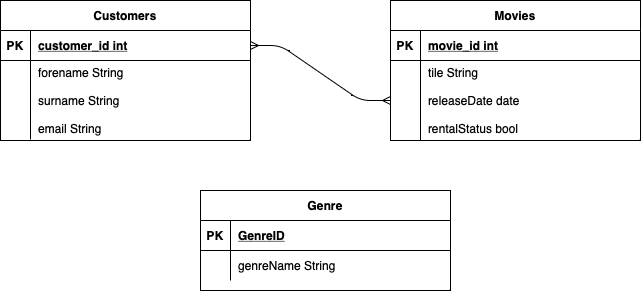

The diagram above was exported from draw.io. Its source (the exported page's mxGraphModel, read from the mxfile embedded in the PNG):
<mxGraphModel dx="788" dy="768" grid="1" gridSize="10" guides="1" tooltips="1" connect="1" arrows="1" fold="1" page="1" pageScale="1" pageWidth="850" pageHeight="1100" math="0" shadow="0" extFonts="Permanent Marker^https://fonts.googleapis.com/css?family=Permanent+Marker">
  <root>
    <mxCell id="0" />
    <mxCell id="1" parent="0" />
    <mxCell id="C-vyLk0tnHw3VtMMgP7b-1" value="" style="edgeStyle=entityRelationEdgeStyle;endArrow=ERmany;startArrow=ERmany;endFill=0;startFill=0;" parent="1" source="C-vyLk0tnHw3VtMMgP7b-24" target="C-vyLk0tnHw3VtMMgP7b-6" edge="1">
      <mxGeometry width="100" height="100" relative="1" as="geometry">
        <mxPoint x="340" y="720" as="sourcePoint" />
        <mxPoint x="440" y="620" as="targetPoint" />
      </mxGeometry>
    </mxCell>
    <mxCell id="C-vyLk0tnHw3VtMMgP7b-2" value="Movies" style="shape=table;startSize=30;container=1;collapsible=1;childLayout=tableLayout;fixedRows=1;rowLines=0;fontStyle=1;align=center;resizeLast=1;" parent="1" vertex="1">
      <mxGeometry x="510" y="120" width="250" height="140" as="geometry" />
    </mxCell>
    <mxCell id="C-vyLk0tnHw3VtMMgP7b-3" value="" style="shape=partialRectangle;collapsible=0;dropTarget=0;pointerEvents=0;fillColor=none;points=[[0,0.5],[1,0.5]];portConstraint=eastwest;top=0;left=0;right=0;bottom=1;" parent="C-vyLk0tnHw3VtMMgP7b-2" vertex="1">
      <mxGeometry y="30" width="250" height="30" as="geometry" />
    </mxCell>
    <mxCell id="C-vyLk0tnHw3VtMMgP7b-4" value="PK" style="shape=partialRectangle;overflow=hidden;connectable=0;fillColor=none;top=0;left=0;bottom=0;right=0;fontStyle=1;" parent="C-vyLk0tnHw3VtMMgP7b-3" vertex="1">
      <mxGeometry width="30" height="30" as="geometry">
        <mxRectangle width="30" height="30" as="alternateBounds" />
      </mxGeometry>
    </mxCell>
    <mxCell id="C-vyLk0tnHw3VtMMgP7b-5" value="movie_id int" style="shape=partialRectangle;overflow=hidden;connectable=0;fillColor=none;top=0;left=0;bottom=0;right=0;align=left;spacingLeft=6;fontStyle=5;" parent="C-vyLk0tnHw3VtMMgP7b-3" vertex="1">
      <mxGeometry x="30" width="220" height="30" as="geometry">
        <mxRectangle width="220" height="30" as="alternateBounds" />
      </mxGeometry>
    </mxCell>
    <mxCell id="C-vyLk0tnHw3VtMMgP7b-6" value="" style="shape=partialRectangle;collapsible=0;dropTarget=0;pointerEvents=0;fillColor=none;points=[[0,0.5],[1,0.5]];portConstraint=eastwest;top=0;left=0;right=0;bottom=0;" parent="C-vyLk0tnHw3VtMMgP7b-2" vertex="1">
      <mxGeometry y="60" width="250" height="80" as="geometry" />
    </mxCell>
    <mxCell id="C-vyLk0tnHw3VtMMgP7b-7" value="" style="shape=partialRectangle;overflow=hidden;connectable=0;fillColor=none;top=0;left=0;bottom=0;right=0;" parent="C-vyLk0tnHw3VtMMgP7b-6" vertex="1">
      <mxGeometry width="30" height="80" as="geometry">
        <mxRectangle width="30" height="80" as="alternateBounds" />
      </mxGeometry>
    </mxCell>
    <mxCell id="C-vyLk0tnHw3VtMMgP7b-8" value="tile String&#10;&#10;releaseDate date &#10;&#10;rentalStatus bool" style="shape=partialRectangle;overflow=hidden;connectable=0;fillColor=none;top=0;left=0;bottom=0;right=0;align=left;spacingLeft=6;" parent="C-vyLk0tnHw3VtMMgP7b-6" vertex="1">
      <mxGeometry x="30" width="220" height="80" as="geometry">
        <mxRectangle width="220" height="80" as="alternateBounds" />
      </mxGeometry>
    </mxCell>
    <mxCell id="C-vyLk0tnHw3VtMMgP7b-13" value="Genre" style="shape=table;startSize=30;container=1;collapsible=1;childLayout=tableLayout;fixedRows=1;rowLines=0;fontStyle=1;align=center;resizeLast=1;" parent="1" vertex="1">
      <mxGeometry x="320" y="310" width="250" height="100" as="geometry" />
    </mxCell>
    <mxCell id="C-vyLk0tnHw3VtMMgP7b-14" value="" style="shape=partialRectangle;collapsible=0;dropTarget=0;pointerEvents=0;fillColor=none;points=[[0,0.5],[1,0.5]];portConstraint=eastwest;top=0;left=0;right=0;bottom=1;" parent="C-vyLk0tnHw3VtMMgP7b-13" vertex="1">
      <mxGeometry y="30" width="250" height="30" as="geometry" />
    </mxCell>
    <mxCell id="C-vyLk0tnHw3VtMMgP7b-15" value="PK" style="shape=partialRectangle;overflow=hidden;connectable=0;fillColor=none;top=0;left=0;bottom=0;right=0;fontStyle=1;" parent="C-vyLk0tnHw3VtMMgP7b-14" vertex="1">
      <mxGeometry width="30" height="30" as="geometry">
        <mxRectangle width="30" height="30" as="alternateBounds" />
      </mxGeometry>
    </mxCell>
    <mxCell id="C-vyLk0tnHw3VtMMgP7b-16" value="GenreID" style="shape=partialRectangle;overflow=hidden;connectable=0;fillColor=none;top=0;left=0;bottom=0;right=0;align=left;spacingLeft=6;fontStyle=5;" parent="C-vyLk0tnHw3VtMMgP7b-14" vertex="1">
      <mxGeometry x="30" width="220" height="30" as="geometry">
        <mxRectangle width="220" height="30" as="alternateBounds" />
      </mxGeometry>
    </mxCell>
    <mxCell id="C-vyLk0tnHw3VtMMgP7b-17" value="" style="shape=partialRectangle;collapsible=0;dropTarget=0;pointerEvents=0;fillColor=none;points=[[0,0.5],[1,0.5]];portConstraint=eastwest;top=0;left=0;right=0;bottom=0;" parent="C-vyLk0tnHw3VtMMgP7b-13" vertex="1">
      <mxGeometry y="60" width="250" height="30" as="geometry" />
    </mxCell>
    <mxCell id="C-vyLk0tnHw3VtMMgP7b-18" value="" style="shape=partialRectangle;overflow=hidden;connectable=0;fillColor=none;top=0;left=0;bottom=0;right=0;" parent="C-vyLk0tnHw3VtMMgP7b-17" vertex="1">
      <mxGeometry width="30" height="30" as="geometry">
        <mxRectangle width="30" height="30" as="alternateBounds" />
      </mxGeometry>
    </mxCell>
    <mxCell id="C-vyLk0tnHw3VtMMgP7b-19" value="genreName String" style="shape=partialRectangle;overflow=hidden;connectable=0;fillColor=none;top=0;left=0;bottom=0;right=0;align=left;spacingLeft=6;" parent="C-vyLk0tnHw3VtMMgP7b-17" vertex="1">
      <mxGeometry x="30" width="220" height="30" as="geometry">
        <mxRectangle width="220" height="30" as="alternateBounds" />
      </mxGeometry>
    </mxCell>
    <mxCell id="C-vyLk0tnHw3VtMMgP7b-23" value="Customers" style="shape=table;startSize=30;container=1;collapsible=1;childLayout=tableLayout;fixedRows=1;rowLines=0;fontStyle=1;align=center;resizeLast=1;" parent="1" vertex="1">
      <mxGeometry x="120" y="120" width="250" height="140" as="geometry" />
    </mxCell>
    <mxCell id="C-vyLk0tnHw3VtMMgP7b-24" value="" style="shape=partialRectangle;collapsible=0;dropTarget=0;pointerEvents=0;fillColor=none;points=[[0,0.5],[1,0.5]];portConstraint=eastwest;top=0;left=0;right=0;bottom=1;" parent="C-vyLk0tnHw3VtMMgP7b-23" vertex="1">
      <mxGeometry y="30" width="250" height="30" as="geometry" />
    </mxCell>
    <mxCell id="C-vyLk0tnHw3VtMMgP7b-25" value="PK" style="shape=partialRectangle;overflow=hidden;connectable=0;fillColor=none;top=0;left=0;bottom=0;right=0;fontStyle=1;" parent="C-vyLk0tnHw3VtMMgP7b-24" vertex="1">
      <mxGeometry width="30" height="30" as="geometry">
        <mxRectangle width="30" height="30" as="alternateBounds" />
      </mxGeometry>
    </mxCell>
    <mxCell id="C-vyLk0tnHw3VtMMgP7b-26" value="customer_id int" style="shape=partialRectangle;overflow=hidden;connectable=0;fillColor=none;top=0;left=0;bottom=0;right=0;align=left;spacingLeft=6;fontStyle=5;" parent="C-vyLk0tnHw3VtMMgP7b-24" vertex="1">
      <mxGeometry x="30" width="220" height="30" as="geometry">
        <mxRectangle width="220" height="30" as="alternateBounds" />
      </mxGeometry>
    </mxCell>
    <mxCell id="C-vyLk0tnHw3VtMMgP7b-27" value="" style="shape=partialRectangle;collapsible=0;dropTarget=0;pointerEvents=0;fillColor=none;points=[[0,0.5],[1,0.5]];portConstraint=eastwest;top=0;left=0;right=0;bottom=0;" parent="C-vyLk0tnHw3VtMMgP7b-23" vertex="1">
      <mxGeometry y="60" width="250" height="79" as="geometry" />
    </mxCell>
    <mxCell id="C-vyLk0tnHw3VtMMgP7b-28" value="" style="shape=partialRectangle;overflow=hidden;connectable=0;fillColor=none;top=0;left=0;bottom=0;right=0;" parent="C-vyLk0tnHw3VtMMgP7b-27" vertex="1">
      <mxGeometry width="30" height="79" as="geometry">
        <mxRectangle width="30" height="79" as="alternateBounds" />
      </mxGeometry>
    </mxCell>
    <mxCell id="C-vyLk0tnHw3VtMMgP7b-29" value="forename String&#10;&#10;surname String &#10;&#10;email String" style="shape=partialRectangle;overflow=hidden;connectable=0;fillColor=none;top=0;left=0;bottom=0;right=0;align=left;spacingLeft=6;" parent="C-vyLk0tnHw3VtMMgP7b-27" vertex="1">
      <mxGeometry x="30" width="220" height="79" as="geometry">
        <mxRectangle width="220" height="79" as="alternateBounds" />
      </mxGeometry>
    </mxCell>
  </root>
</mxGraphModel>